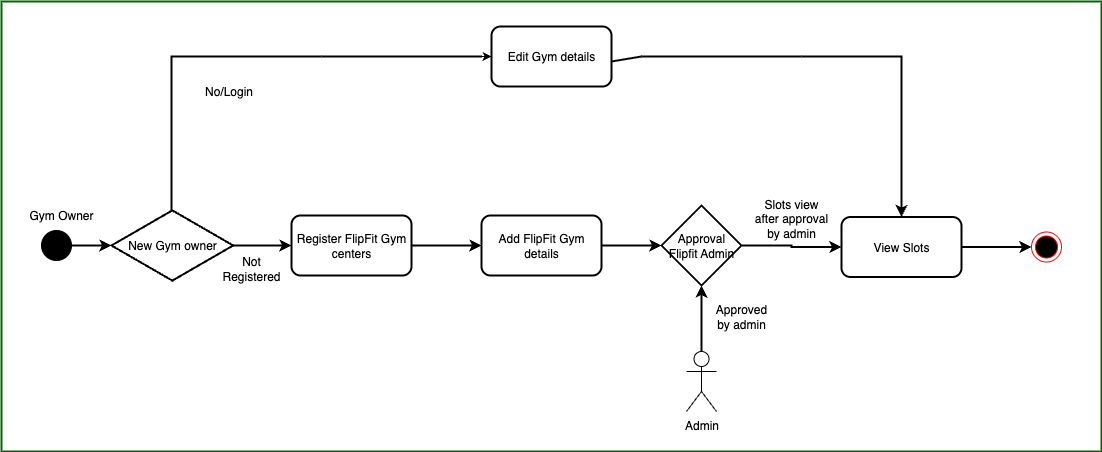

The diagram above was exported from draw.io. Its source (the exported page's mxGraphModel, read from the mxfile embedded in the PNG):
<mxGraphModel dx="1234" dy="790" grid="1" gridSize="10" guides="1" tooltips="1" connect="1" arrows="1" fold="1" page="1" pageScale="1" pageWidth="1169" pageHeight="827" math="0" shadow="0">
  <root>
    <mxCell id="0" />
    <mxCell id="1" parent="0" />
    <mxCell id="L86Vy18VYboZwLSajpBB-28" value="" style="verticalLabelPosition=bottom;verticalAlign=top;html=1;shape=mxgraph.basic.rect;fillColor2=none;strokeWidth=2;size=20;indent=5;strokeColor=#006600;" parent="1" vertex="1">
      <mxGeometry x="20" y="170" width="1100" height="450" as="geometry" />
    </mxCell>
    <mxCell id="L86Vy18VYboZwLSajpBB-16" value="" style="ellipse;html=1;shape=endState;fillColor=#000000;strokeColor=#ff0000;" parent="1" vertex="1">
      <mxGeometry x="1050" y="400.5" width="30" height="30" as="geometry" />
    </mxCell>
    <mxCell id="L86Vy18VYboZwLSajpBB-30" value="" style="edgeStyle=orthogonalEdgeStyle;rounded=0;orthogonalLoop=1;jettySize=auto;html=1;strokeWidth=2;" parent="1" source="L86Vy18VYboZwLSajpBB-18" edge="1">
      <mxGeometry relative="1" as="geometry">
        <mxPoint x="130" y="414" as="targetPoint" />
      </mxGeometry>
    </mxCell>
    <mxCell id="L86Vy18VYboZwLSajpBB-18" value="" style="ellipse;whiteSpace=wrap;html=1;aspect=fixed;fillColor=#000000;" parent="1" vertex="1">
      <mxGeometry x="60" y="399" width="30" height="30" as="geometry" />
    </mxCell>
    <mxCell id="L86Vy18VYboZwLSajpBB-29" value="Gym Owner" style="text;html=1;align=center;verticalAlign=middle;whiteSpace=wrap;rounded=0;" parent="1" vertex="1">
      <mxGeometry x="40" y="369" width="80" height="30" as="geometry" />
    </mxCell>
    <mxCell id="mgcg_HbFR-3MvlQAExp0-13" value="" style="edgeStyle=orthogonalEdgeStyle;rounded=0;orthogonalLoop=1;jettySize=auto;html=1;strokeWidth=2;" edge="1" parent="1" source="L86Vy18VYboZwLSajpBB-31" target="mgcg_HbFR-3MvlQAExp0-7">
      <mxGeometry relative="1" as="geometry" />
    </mxCell>
    <mxCell id="L86Vy18VYboZwLSajpBB-31" value="New Gym owner" style="html=1;whiteSpace=wrap;aspect=fixed;shape=isoRectangle;strokeWidth=2;" parent="1" vertex="1">
      <mxGeometry x="130" y="377.5" width="121.67" height="73" as="geometry" />
    </mxCell>
    <mxCell id="mgcg_HbFR-3MvlQAExp0-6" value="" style="edgeStyle=orthogonalEdgeStyle;rounded=0;orthogonalLoop=1;jettySize=auto;html=1;" edge="1" parent="1" source="L86Vy18VYboZwLSajpBB-60" target="mgcg_HbFR-3MvlQAExp0-2">
      <mxGeometry relative="1" as="geometry" />
    </mxCell>
    <mxCell id="L86Vy18VYboZwLSajpBB-60" value="" style="line;strokeWidth=2;html=1;" parent="1" vertex="1">
      <mxGeometry x="340" y="220" width="160" height="10" as="geometry" />
    </mxCell>
    <mxCell id="L86Vy18VYboZwLSajpBB-63" value="" style="line;strokeWidth=2;html=1;" parent="1" vertex="1">
      <mxGeometry x="660" y="220" width="160" height="10" as="geometry" />
    </mxCell>
    <mxCell id="L86Vy18VYboZwLSajpBB-66" value="" style="endArrow=classic;html=1;rounded=0;exitX=1;exitY=0.5;exitDx=0;exitDy=0;exitPerimeter=0;entryX=0.5;entryY=0;entryDx=0;entryDy=0;strokeWidth=2;" parent="1" source="L86Vy18VYboZwLSajpBB-63" target="mgcg_HbFR-3MvlQAExp0-10" edge="1">
      <mxGeometry width="50" height="50" relative="1" as="geometry">
        <mxPoint x="850" y="345" as="sourcePoint" />
        <mxPoint x="900" y="295" as="targetPoint" />
        <Array as="points">
          <mxPoint x="920" y="225" />
        </Array>
      </mxGeometry>
    </mxCell>
    <mxCell id="L86Vy18VYboZwLSajpBB-67" value="No/Login" style="text;html=1;align=center;verticalAlign=middle;whiteSpace=wrap;rounded=0;" parent="1" vertex="1">
      <mxGeometry x="200" y="240" width="95" height="40" as="geometry" />
    </mxCell>
    <mxCell id="mgcg_HbFR-3MvlQAExp0-1" value="Not Registered" style="text;html=1;align=center;verticalAlign=middle;whiteSpace=wrap;rounded=0;" vertex="1" parent="1">
      <mxGeometry x="240" y="422" width="60" height="30" as="geometry" />
    </mxCell>
    <mxCell id="mgcg_HbFR-3MvlQAExp0-2" value="Edit Gym details" style="rounded=1;whiteSpace=wrap;html=1;strokeWidth=2;" vertex="1" parent="1">
      <mxGeometry x="510" y="195" width="120" height="60" as="geometry" />
    </mxCell>
    <mxCell id="mgcg_HbFR-3MvlQAExp0-4" value="" style="endArrow=none;html=1;rounded=0;entryX=0;entryY=0.5;entryDx=0;entryDy=0;entryPerimeter=0;strokeWidth=2;" edge="1" parent="1" target="L86Vy18VYboZwLSajpBB-60">
      <mxGeometry width="50" height="50" relative="1" as="geometry">
        <mxPoint x="190" y="379" as="sourcePoint" />
        <mxPoint x="240" y="329" as="targetPoint" />
        <Array as="points">
          <mxPoint x="190" y="225" />
        </Array>
      </mxGeometry>
    </mxCell>
    <mxCell id="mgcg_HbFR-3MvlQAExp0-15" value="" style="edgeStyle=orthogonalEdgeStyle;rounded=0;orthogonalLoop=1;jettySize=auto;html=1;strokeWidth=2;" edge="1" parent="1" source="mgcg_HbFR-3MvlQAExp0-7" target="mgcg_HbFR-3MvlQAExp0-8">
      <mxGeometry relative="1" as="geometry" />
    </mxCell>
    <mxCell id="mgcg_HbFR-3MvlQAExp0-7" value="Register FlipFit Gym centers" style="rounded=1;whiteSpace=wrap;html=1;strokeWidth=2;" vertex="1" parent="1">
      <mxGeometry x="310" y="384" width="120" height="60" as="geometry" />
    </mxCell>
    <mxCell id="mgcg_HbFR-3MvlQAExp0-19" value="" style="edgeStyle=orthogonalEdgeStyle;rounded=0;orthogonalLoop=1;jettySize=auto;html=1;strokeWidth=2;" edge="1" parent="1" source="mgcg_HbFR-3MvlQAExp0-8">
      <mxGeometry relative="1" as="geometry">
        <mxPoint x="680" y="414" as="targetPoint" />
      </mxGeometry>
    </mxCell>
    <mxCell id="mgcg_HbFR-3MvlQAExp0-8" value="Add FlipFit Gym details" style="rounded=1;whiteSpace=wrap;html=1;strokeWidth=2;" vertex="1" parent="1">
      <mxGeometry x="500" y="384" width="120" height="60" as="geometry" />
    </mxCell>
    <mxCell id="mgcg_HbFR-3MvlQAExp0-14" value="" style="edgeStyle=orthogonalEdgeStyle;rounded=0;orthogonalLoop=1;jettySize=auto;html=1;strokeWidth=2;" edge="1" parent="1" source="mgcg_HbFR-3MvlQAExp0-10" target="L86Vy18VYboZwLSajpBB-16">
      <mxGeometry relative="1" as="geometry" />
    </mxCell>
    <mxCell id="mgcg_HbFR-3MvlQAExp0-10" value="View Slots" style="rounded=1;whiteSpace=wrap;html=1;strokeWidth=2;" vertex="1" parent="1">
      <mxGeometry x="860" y="385.5" width="120" height="60" as="geometry" />
    </mxCell>
    <mxCell id="mgcg_HbFR-3MvlQAExp0-21" value="" style="edgeStyle=orthogonalEdgeStyle;rounded=0;orthogonalLoop=1;jettySize=auto;html=1;strokeWidth=2;" edge="1" parent="1" source="mgcg_HbFR-3MvlQAExp0-16" target="mgcg_HbFR-3MvlQAExp0-20">
      <mxGeometry relative="1" as="geometry" />
    </mxCell>
    <mxCell id="mgcg_HbFR-3MvlQAExp0-16" value="Admin" style="shape=umlActor;verticalLabelPosition=bottom;verticalAlign=top;html=1;outlineConnect=0;" vertex="1" parent="1">
      <mxGeometry x="705" y="520" width="30" height="60" as="geometry" />
    </mxCell>
    <mxCell id="mgcg_HbFR-3MvlQAExp0-22" value="" style="edgeStyle=orthogonalEdgeStyle;rounded=0;orthogonalLoop=1;jettySize=auto;html=1;strokeWidth=2;" edge="1" parent="1" source="mgcg_HbFR-3MvlQAExp0-20" target="mgcg_HbFR-3MvlQAExp0-10">
      <mxGeometry relative="1" as="geometry" />
    </mxCell>
    <mxCell id="mgcg_HbFR-3MvlQAExp0-20" value="Approval Flipfit Admin" style="rhombus;whiteSpace=wrap;html=1;strokeWidth=2;" vertex="1" parent="1">
      <mxGeometry x="680" y="374" width="80" height="80" as="geometry" />
    </mxCell>
    <mxCell id="mgcg_HbFR-3MvlQAExp0-23" value="Approved by admin" style="text;html=1;align=center;verticalAlign=middle;whiteSpace=wrap;rounded=0;" vertex="1" parent="1">
      <mxGeometry x="730" y="470" width="60" height="30" as="geometry" />
    </mxCell>
    <mxCell id="mgcg_HbFR-3MvlQAExp0-24" value="Slots view after approval by admin" style="text;html=1;align=center;verticalAlign=middle;whiteSpace=wrap;rounded=0;" vertex="1" parent="1">
      <mxGeometry x="770" y="370" width="80" height="34" as="geometry" />
    </mxCell>
    <mxCell id="mgcg_HbFR-3MvlQAExp0-31" value="" style="endArrow=none;html=1;rounded=0;entryX=0;entryY=0.5;entryDx=0;entryDy=0;entryPerimeter=0;strokeWidth=2;" edge="1" parent="1" target="L86Vy18VYboZwLSajpBB-63">
      <mxGeometry width="50" height="50" relative="1" as="geometry">
        <mxPoint x="630" y="230" as="sourcePoint" />
        <mxPoint x="680" y="180" as="targetPoint" />
      </mxGeometry>
    </mxCell>
  </root>
</mxGraphModel>